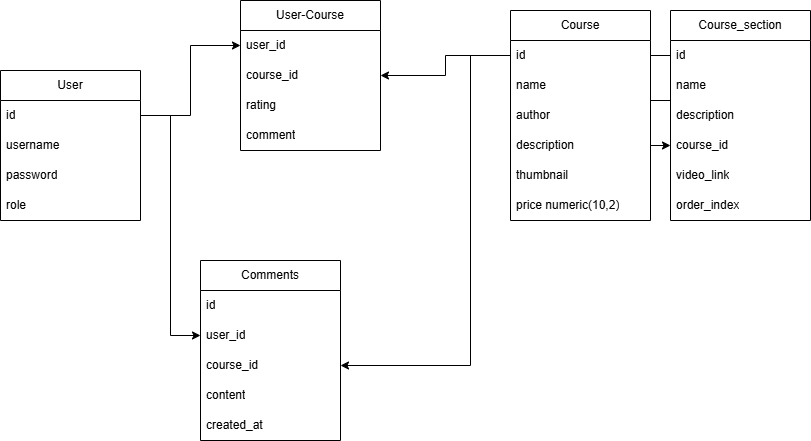

The diagram above was exported from draw.io. Its source (the exported page's mxGraphModel, read from the mxfile embedded in the PNG):
<mxGraphModel dx="1050" dy="530" grid="1" gridSize="10" guides="1" tooltips="1" connect="1" arrows="1" fold="1" page="1" pageScale="1" pageWidth="827" pageHeight="1169" math="0" shadow="0">
  <root>
    <mxCell id="0" />
    <mxCell id="1" parent="0" />
    <mxCell id="RRlAVMuHyVp8EmXCe6qc-1" value="User" style="swimlane;fontStyle=0;childLayout=stackLayout;horizontal=1;startSize=30;horizontalStack=0;resizeParent=1;resizeParentMax=0;resizeLast=0;collapsible=1;marginBottom=0;whiteSpace=wrap;html=1;" parent="1" vertex="1">
      <mxGeometry y="130" width="140" height="150" as="geometry" />
    </mxCell>
    <mxCell id="gKluJHU7Q9lCZytYkUmm-3" value="id" style="text;strokeColor=none;fillColor=none;align=left;verticalAlign=middle;spacingLeft=4;spacingRight=4;overflow=hidden;points=[[0,0.5],[1,0.5]];portConstraint=eastwest;rotatable=0;whiteSpace=wrap;html=1;" parent="RRlAVMuHyVp8EmXCe6qc-1" vertex="1">
      <mxGeometry y="30" width="140" height="30" as="geometry" />
    </mxCell>
    <mxCell id="RRlAVMuHyVp8EmXCe6qc-2" value="username&lt;span style=&quot;white-space: pre;&quot;&gt;&#09;&lt;/span&gt;" style="text;strokeColor=none;fillColor=none;align=left;verticalAlign=middle;spacingLeft=4;spacingRight=4;overflow=hidden;points=[[0,0.5],[1,0.5]];portConstraint=eastwest;rotatable=0;whiteSpace=wrap;html=1;" parent="RRlAVMuHyVp8EmXCe6qc-1" vertex="1">
      <mxGeometry y="60" width="140" height="30" as="geometry" />
    </mxCell>
    <mxCell id="RRlAVMuHyVp8EmXCe6qc-3" value="password" style="text;strokeColor=none;fillColor=none;align=left;verticalAlign=middle;spacingLeft=4;spacingRight=4;overflow=hidden;points=[[0,0.5],[1,0.5]];portConstraint=eastwest;rotatable=0;whiteSpace=wrap;html=1;" parent="RRlAVMuHyVp8EmXCe6qc-1" vertex="1">
      <mxGeometry y="90" width="140" height="30" as="geometry" />
    </mxCell>
    <mxCell id="RRlAVMuHyVp8EmXCe6qc-4" value="role" style="text;strokeColor=none;fillColor=none;align=left;verticalAlign=middle;spacingLeft=4;spacingRight=4;overflow=hidden;points=[[0,0.5],[1,0.5]];portConstraint=eastwest;rotatable=0;whiteSpace=wrap;html=1;" parent="RRlAVMuHyVp8EmXCe6qc-1" vertex="1">
      <mxGeometry y="120" width="140" height="30" as="geometry" />
    </mxCell>
    <mxCell id="RRlAVMuHyVp8EmXCe6qc-5" value="Course" style="swimlane;fontStyle=0;childLayout=stackLayout;horizontal=1;startSize=30;horizontalStack=0;resizeParent=1;resizeParentMax=0;resizeLast=0;collapsible=1;marginBottom=0;whiteSpace=wrap;html=1;" parent="1" vertex="1">
      <mxGeometry x="510" y="70" width="140" height="210" as="geometry" />
    </mxCell>
    <mxCell id="RRlAVMuHyVp8EmXCe6qc-6" value="id" style="text;strokeColor=none;fillColor=none;align=left;verticalAlign=middle;spacingLeft=4;spacingRight=4;overflow=hidden;points=[[0,0.5],[1,0.5]];portConstraint=eastwest;rotatable=0;whiteSpace=wrap;html=1;" parent="RRlAVMuHyVp8EmXCe6qc-5" vertex="1">
      <mxGeometry y="30" width="140" height="30" as="geometry" />
    </mxCell>
    <mxCell id="RRlAVMuHyVp8EmXCe6qc-7" value="name&amp;nbsp;" style="text;strokeColor=none;fillColor=none;align=left;verticalAlign=middle;spacingLeft=4;spacingRight=4;overflow=hidden;points=[[0,0.5],[1,0.5]];portConstraint=eastwest;rotatable=0;whiteSpace=wrap;html=1;" parent="RRlAVMuHyVp8EmXCe6qc-5" vertex="1">
      <mxGeometry y="60" width="140" height="30" as="geometry" />
    </mxCell>
    <mxCell id="RRlAVMuHyVp8EmXCe6qc-8" value="author" style="text;strokeColor=none;fillColor=none;align=left;verticalAlign=middle;spacingLeft=4;spacingRight=4;overflow=hidden;points=[[0,0.5],[1,0.5]];portConstraint=eastwest;rotatable=0;whiteSpace=wrap;html=1;" parent="RRlAVMuHyVp8EmXCe6qc-5" vertex="1">
      <mxGeometry y="90" width="140" height="30" as="geometry" />
    </mxCell>
    <mxCell id="RRlAVMuHyVp8EmXCe6qc-9" value="description" style="text;strokeColor=none;fillColor=none;align=left;verticalAlign=middle;spacingLeft=4;spacingRight=4;overflow=hidden;points=[[0,0.5],[1,0.5]];portConstraint=eastwest;rotatable=0;whiteSpace=wrap;html=1;" parent="RRlAVMuHyVp8EmXCe6qc-5" vertex="1">
      <mxGeometry y="120" width="140" height="30" as="geometry" />
    </mxCell>
    <mxCell id="mPjZcd1-zgDUs-5uuKj--3" value="thumbnail" style="text;strokeColor=none;fillColor=none;align=left;verticalAlign=middle;spacingLeft=4;spacingRight=4;overflow=hidden;points=[[0,0.5],[1,0.5]];portConstraint=eastwest;rotatable=0;whiteSpace=wrap;html=1;" parent="RRlAVMuHyVp8EmXCe6qc-5" vertex="1">
      <mxGeometry y="150" width="140" height="30" as="geometry" />
    </mxCell>
    <mxCell id="H_O83WD9RBjMNO007yS8-3" value="price numeric(10,2)" style="text;strokeColor=none;fillColor=none;align=left;verticalAlign=middle;spacingLeft=4;spacingRight=4;overflow=hidden;points=[[0,0.5],[1,0.5]];portConstraint=eastwest;rotatable=0;whiteSpace=wrap;html=1;" parent="RRlAVMuHyVp8EmXCe6qc-5" vertex="1">
      <mxGeometry y="180" width="140" height="30" as="geometry" />
    </mxCell>
    <mxCell id="RRlAVMuHyVp8EmXCe6qc-10" value="Course_section" style="swimlane;fontStyle=0;childLayout=stackLayout;horizontal=1;startSize=30;horizontalStack=0;resizeParent=1;resizeParentMax=0;resizeLast=0;collapsible=1;marginBottom=0;whiteSpace=wrap;html=1;" parent="1" vertex="1">
      <mxGeometry x="670" y="70" width="140" height="210" as="geometry" />
    </mxCell>
    <mxCell id="RRlAVMuHyVp8EmXCe6qc-11" value="id" style="text;strokeColor=none;fillColor=none;align=left;verticalAlign=middle;spacingLeft=4;spacingRight=4;overflow=hidden;points=[[0,0.5],[1,0.5]];portConstraint=eastwest;rotatable=0;whiteSpace=wrap;html=1;" parent="RRlAVMuHyVp8EmXCe6qc-10" vertex="1">
      <mxGeometry y="30" width="140" height="30" as="geometry" />
    </mxCell>
    <mxCell id="RRlAVMuHyVp8EmXCe6qc-12" value="name" style="text;strokeColor=none;fillColor=none;align=left;verticalAlign=middle;spacingLeft=4;spacingRight=4;overflow=hidden;points=[[0,0.5],[1,0.5]];portConstraint=eastwest;rotatable=0;whiteSpace=wrap;html=1;" parent="RRlAVMuHyVp8EmXCe6qc-10" vertex="1">
      <mxGeometry y="60" width="140" height="30" as="geometry" />
    </mxCell>
    <mxCell id="RRlAVMuHyVp8EmXCe6qc-13" value="description" style="text;strokeColor=none;fillColor=none;align=left;verticalAlign=middle;spacingLeft=4;spacingRight=4;overflow=hidden;points=[[0,0.5],[1,0.5]];portConstraint=eastwest;rotatable=0;whiteSpace=wrap;html=1;" parent="RRlAVMuHyVp8EmXCe6qc-10" vertex="1">
      <mxGeometry y="90" width="140" height="30" as="geometry" />
    </mxCell>
    <mxCell id="RRlAVMuHyVp8EmXCe6qc-14" value="course_id" style="text;strokeColor=none;fillColor=none;align=left;verticalAlign=middle;spacingLeft=4;spacingRight=4;overflow=hidden;points=[[0,0.5],[1,0.5]];portConstraint=eastwest;rotatable=0;whiteSpace=wrap;html=1;" parent="RRlAVMuHyVp8EmXCe6qc-10" vertex="1">
      <mxGeometry y="120" width="140" height="30" as="geometry" />
    </mxCell>
    <mxCell id="RRlAVMuHyVp8EmXCe6qc-15" value="video_link" style="text;strokeColor=none;fillColor=none;align=left;verticalAlign=middle;spacingLeft=4;spacingRight=4;overflow=hidden;points=[[0,0.5],[1,0.5]];portConstraint=eastwest;rotatable=0;whiteSpace=wrap;html=1;" parent="RRlAVMuHyVp8EmXCe6qc-10" vertex="1">
      <mxGeometry y="150" width="140" height="30" as="geometry" />
    </mxCell>
    <mxCell id="RRlAVMuHyVp8EmXCe6qc-16" value="order_index" style="text;strokeColor=none;fillColor=none;align=left;verticalAlign=middle;spacingLeft=4;spacingRight=4;overflow=hidden;points=[[0,0.5],[1,0.5]];portConstraint=eastwest;rotatable=0;whiteSpace=wrap;html=1;" parent="RRlAVMuHyVp8EmXCe6qc-10" vertex="1">
      <mxGeometry y="180" width="140" height="30" as="geometry" />
    </mxCell>
    <mxCell id="RRlAVMuHyVp8EmXCe6qc-17" style="edgeStyle=orthogonalEdgeStyle;rounded=0;orthogonalLoop=1;jettySize=auto;html=1;exitX=1;exitY=0.5;exitDx=0;exitDy=0;entryX=0;entryY=0.5;entryDx=0;entryDy=0;" parent="1" source="RRlAVMuHyVp8EmXCe6qc-6" target="RRlAVMuHyVp8EmXCe6qc-14" edge="1">
      <mxGeometry relative="1" as="geometry" />
    </mxCell>
    <mxCell id="RRlAVMuHyVp8EmXCe6qc-18" value="User-Course" style="swimlane;fontStyle=0;childLayout=stackLayout;horizontal=1;startSize=30;horizontalStack=0;resizeParent=1;resizeParentMax=0;resizeLast=0;collapsible=1;marginBottom=0;whiteSpace=wrap;html=1;" parent="1" vertex="1">
      <mxGeometry x="240" y="60" width="140" height="150" as="geometry" />
    </mxCell>
    <mxCell id="RRlAVMuHyVp8EmXCe6qc-19" value="user_id" style="text;strokeColor=none;fillColor=none;align=left;verticalAlign=middle;spacingLeft=4;spacingRight=4;overflow=hidden;points=[[0,0.5],[1,0.5]];portConstraint=eastwest;rotatable=0;whiteSpace=wrap;html=1;" parent="RRlAVMuHyVp8EmXCe6qc-18" vertex="1">
      <mxGeometry y="30" width="140" height="30" as="geometry" />
    </mxCell>
    <mxCell id="WBzNU5G0SUdPvocYz1NQ-3" value="course_id" style="text;strokeColor=none;fillColor=none;align=left;verticalAlign=middle;spacingLeft=4;spacingRight=4;overflow=hidden;points=[[0,0.5],[1,0.5]];portConstraint=eastwest;rotatable=0;whiteSpace=wrap;html=1;" parent="RRlAVMuHyVp8EmXCe6qc-18" vertex="1">
      <mxGeometry y="60" width="140" height="30" as="geometry" />
    </mxCell>
    <mxCell id="WBzNU5G0SUdPvocYz1NQ-4" value="rating" style="text;strokeColor=none;fillColor=none;align=left;verticalAlign=middle;spacingLeft=4;spacingRight=4;overflow=hidden;points=[[0,0.5],[1,0.5]];portConstraint=eastwest;rotatable=0;whiteSpace=wrap;html=1;" parent="RRlAVMuHyVp8EmXCe6qc-18" vertex="1">
      <mxGeometry y="90" width="140" height="30" as="geometry" />
    </mxCell>
    <mxCell id="RRlAVMuHyVp8EmXCe6qc-20" value="comment" style="text;strokeColor=none;fillColor=none;align=left;verticalAlign=middle;spacingLeft=4;spacingRight=4;overflow=hidden;points=[[0,0.5],[1,0.5]];portConstraint=eastwest;rotatable=0;whiteSpace=wrap;html=1;" parent="RRlAVMuHyVp8EmXCe6qc-18" vertex="1">
      <mxGeometry y="120" width="140" height="30" as="geometry" />
    </mxCell>
    <mxCell id="RRlAVMuHyVp8EmXCe6qc-21" style="edgeStyle=orthogonalEdgeStyle;rounded=0;orthogonalLoop=1;jettySize=auto;html=1;exitX=1;exitY=0.5;exitDx=0;exitDy=0;entryX=0;entryY=0.5;entryDx=0;entryDy=0;" parent="1" source="gKluJHU7Q9lCZytYkUmm-3" target="RRlAVMuHyVp8EmXCe6qc-19" edge="1">
      <mxGeometry relative="1" as="geometry" />
    </mxCell>
    <mxCell id="RRlAVMuHyVp8EmXCe6qc-22" style="edgeStyle=orthogonalEdgeStyle;rounded=0;orthogonalLoop=1;jettySize=auto;html=1;exitX=0;exitY=0.5;exitDx=0;exitDy=0;entryX=1;entryY=0.5;entryDx=0;entryDy=0;" parent="1" source="RRlAVMuHyVp8EmXCe6qc-6" target="WBzNU5G0SUdPvocYz1NQ-3" edge="1">
      <mxGeometry relative="1" as="geometry" />
    </mxCell>
    <mxCell id="Lx-5d3wtoPa9-svsdgxV-2" value="Comments" style="swimlane;fontStyle=0;childLayout=stackLayout;horizontal=1;startSize=30;horizontalStack=0;resizeParent=1;resizeParentMax=0;resizeLast=0;collapsible=1;marginBottom=0;whiteSpace=wrap;html=1;" vertex="1" parent="1">
      <mxGeometry x="200" y="320" width="140" height="180" as="geometry" />
    </mxCell>
    <mxCell id="Lx-5d3wtoPa9-svsdgxV-3" value="id" style="text;strokeColor=none;fillColor=none;align=left;verticalAlign=middle;spacingLeft=4;spacingRight=4;overflow=hidden;points=[[0,0.5],[1,0.5]];portConstraint=eastwest;rotatable=0;whiteSpace=wrap;html=1;" vertex="1" parent="Lx-5d3wtoPa9-svsdgxV-2">
      <mxGeometry y="30" width="140" height="30" as="geometry" />
    </mxCell>
    <mxCell id="Lx-5d3wtoPa9-svsdgxV-4" value="user_id" style="text;strokeColor=none;fillColor=none;align=left;verticalAlign=middle;spacingLeft=4;spacingRight=4;overflow=hidden;points=[[0,0.5],[1,0.5]];portConstraint=eastwest;rotatable=0;whiteSpace=wrap;html=1;" vertex="1" parent="Lx-5d3wtoPa9-svsdgxV-2">
      <mxGeometry y="60" width="140" height="30" as="geometry" />
    </mxCell>
    <mxCell id="Lx-5d3wtoPa9-svsdgxV-5" value="course_id" style="text;strokeColor=none;fillColor=none;align=left;verticalAlign=middle;spacingLeft=4;spacingRight=4;overflow=hidden;points=[[0,0.5],[1,0.5]];portConstraint=eastwest;rotatable=0;whiteSpace=wrap;html=1;" vertex="1" parent="Lx-5d3wtoPa9-svsdgxV-2">
      <mxGeometry y="90" width="140" height="30" as="geometry" />
    </mxCell>
    <mxCell id="Lx-5d3wtoPa9-svsdgxV-6" value="content" style="text;strokeColor=none;fillColor=none;align=left;verticalAlign=middle;spacingLeft=4;spacingRight=4;overflow=hidden;points=[[0,0.5],[1,0.5]];portConstraint=eastwest;rotatable=0;whiteSpace=wrap;html=1;" vertex="1" parent="Lx-5d3wtoPa9-svsdgxV-2">
      <mxGeometry y="120" width="140" height="30" as="geometry" />
    </mxCell>
    <mxCell id="Lx-5d3wtoPa9-svsdgxV-7" value="created_at" style="text;strokeColor=none;fillColor=none;align=left;verticalAlign=middle;spacingLeft=4;spacingRight=4;overflow=hidden;points=[[0,0.5],[1,0.5]];portConstraint=eastwest;rotatable=0;whiteSpace=wrap;html=1;" vertex="1" parent="Lx-5d3wtoPa9-svsdgxV-2">
      <mxGeometry y="150" width="140" height="30" as="geometry" />
    </mxCell>
    <mxCell id="Lx-5d3wtoPa9-svsdgxV-8" style="edgeStyle=orthogonalEdgeStyle;rounded=0;orthogonalLoop=1;jettySize=auto;html=1;exitX=1;exitY=0.5;exitDx=0;exitDy=0;entryX=0;entryY=0.5;entryDx=0;entryDy=0;" edge="1" parent="1" source="gKluJHU7Q9lCZytYkUmm-3" target="Lx-5d3wtoPa9-svsdgxV-4">
      <mxGeometry relative="1" as="geometry" />
    </mxCell>
    <mxCell id="Lx-5d3wtoPa9-svsdgxV-9" style="edgeStyle=orthogonalEdgeStyle;rounded=0;orthogonalLoop=1;jettySize=auto;html=1;exitX=0;exitY=0.5;exitDx=0;exitDy=0;entryX=1;entryY=0.5;entryDx=0;entryDy=0;" edge="1" parent="1" source="RRlAVMuHyVp8EmXCe6qc-6" target="Lx-5d3wtoPa9-svsdgxV-5">
      <mxGeometry relative="1" as="geometry">
        <Array as="points">
          <mxPoint x="470" y="115" />
          <mxPoint x="470" y="425" />
        </Array>
      </mxGeometry>
    </mxCell>
  </root>
</mxGraphModel>